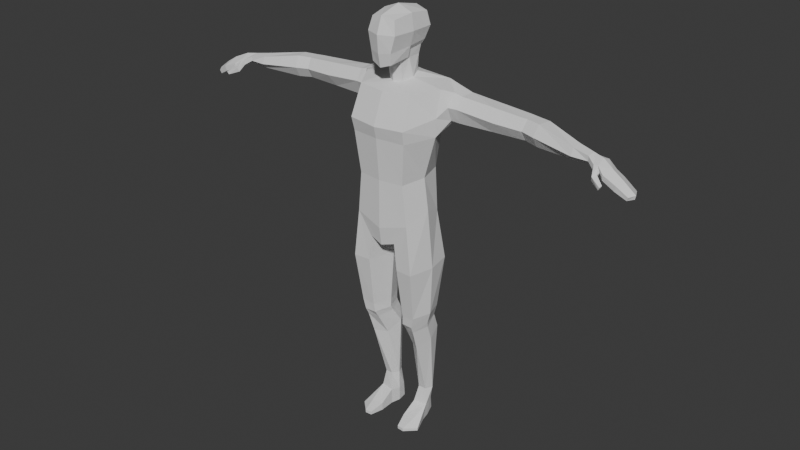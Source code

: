 # Source: Personaje4.blend  (saved by Blender 5.0.119; exported with 4.5.12 LTS)
import bpy
from mathutils import Matrix  # noqa: F401  (used for matrix-valued properties, if any)

bpy.ops.wm.read_factory_settings(use_empty=True)
scene = bpy.context.scene
scene.name = 'Scene'

# ---- collections
col_collection = bpy.data.collections.new('Collection'); scene.collection.children.link(col_collection)

# ---- world
world_world = bpy.data.worlds.new('World'); scene.world = world_world
world_world.use_nodes = True; world_world.node_tree.nodes.clear()
_N = world_world.node_tree.nodes; _L = world_world.node_tree.links
n0 = _N.new('ShaderNodeOutputWorld'); n0.name = 'World Output'; n0.location = (200, 100)
n1 = _N.new('ShaderNodeBackground'); n1.name = 'Background'; n1.location = (-200, 100)
n1.inputs[0].default_value = (0.05088, 0.05088, 0.05088, 1.0)
_L.new(n1.outputs[0], n0.inputs[0])
n0.is_active_output = True
world_world.color = (0.05088, 0.05088, 0.05088)
world_world.sun_shadow_jitter_overblur = 0.0

# ---- meshes
me_cube_002 = bpy.data.meshes.new('Cube.002')
me_cube_002.from_pydata([(1.027, -0.9739, -0.5642), (0.9922, -0.796, 3.937), (1.003, 0.7088, -0.5663), (1.193, 1.029, 4.075), (0.0, 1.025, -0.5004), (0.0, 1.088, 4.118), (0.0, -1.127, -0.8533), (0.0, -0.9249, 3.907), (1.271, -0.1368, -0.1674), (1.523, 0.1066, 4.026), (1.055, 0.874, 2.643), (0.8457, 0.7907, 0.9701), (1.031, -1.117, 2.393), (0.8786, -0.9966, 0.8958), (0.0, -1.248, 2.405), (0.0, -1.117, 0.8942), (0.0, 1.007, 2.63), (0.0, 0.9106, 0.9739), (1.518, -0.1171, 2.47), (1.082, -0.103, 0.9365), (0.0, -1.032, -1.519), (0.5011, -0.9653, -1.359), (0.5149, 0.7174, -1.354), (0.0, 0.8251, -1.282), (0.2601, -0.1196, -1.75), (0.0, -0.1015, -1.753), (0.2781, 0.4935, 4.28), (0.0, -0.3822, 4.093), (0.4174, 0.115, 4.197), (0.0, 0.662, 4.358), (0.2498, -0.2396, 4.109), (0.0, -0.445, 4.824), (0.2633, -0.3367, 4.841), (0.3525, -0.01502, 4.864), (0.2961, 0.5316, 4.847), (0.0, 0.6679, 4.844), (1.226, -1.001, -2.33), (1.265, 0.8405, -2.323), (1.444, -0.07683, -2.326), (0.6093, -0.9696, -2.324), (0.6456, 0.8714, -2.317), (0.3071, -0.015, -2.317), (1.13, 1.103, 3.349), (1.064, -1.222, 2.871), (0.0, -1.353, 2.833), (0.0, 1.107, 3.374), (1.544, -0.1384, 3.12), (1.637, 0.9318, 4.004), (1.831, 0.4345, 3.899), (1.763, 1.153, 3.386), (1.699, 0.8948, 2.937), (1.777, 0.1571, 3.458), (1.742, 0.3968, 2.949), (1.025, 0.2023, -8.301), (0.7534, 0.8232, -8.322), (0.9465, 0.5347, -8.367), (0.5331, 0.1162, -8.304), (0.5021, 0.7872, -8.32), (0.4438, 0.4627, -8.364), (1.253, -0.06561, -4.583), (1.063, 0.5511, -4.578), (0.6528, 0.5708, -4.574), (0.4387, -0.02621, -4.574), (0.632, -0.6686, -4.579), (1.039, -0.6883, -4.583), (1.149, 0.5913, -4.175), (0.6806, 0.6132, -4.247), (0.4349, -0.02403, -4.287), (0.6578, -0.6997, -4.256), (1.126, -0.7216, -4.184), (1.371, -0.06779, -4.144), (1.195, 0.2284, -5.408), (1.029, 0.7959, -5.177), (0.5952, 0.8125, -5.166), (0.3815, 0.4663, -5.344), (0.5744, -0.02287, -5.704), (0.9809, -0.3176, -5.625), (6.999, 0.3029, 3.36), (6.97, 0.03393, 3.313), (7.031, 0.4378, 3.244), (7.036, 0.3673, 3.077), (6.974, 0.03096, 3.144), (7.009, 0.1659, 3.027), (4.464, 0.3164, 3.316), (4.522, 0.5336, 3.663), (4.564, 0.9436, 2.957), (4.484, 0.5244, 2.962), (4.623, 1.159, 3.303), (4.601, 0.9525, 3.656), (4.942, 0.1873, 3.293), (5.058, 0.8581, 2.914), (5.125, 1.089, 3.28), (5.101, 0.8678, 3.652), (5.009, 0.4186, 3.659), (4.967, 0.4089, 2.92), (4.392, 0.5231, 3.669), (4.356, 0.5168, 2.958), (4.367, 0.3038, 3.314), (4.35, 0.9709, 2.958), (4.377, 1.19, 3.312), (4.386, 0.9774, 3.668), (1.058, 0.6106, -4.724), (0.6504, 0.6296, -4.718), (0.4493, 0.09355, -4.761), (0.6308, -0.4859, -4.852), (1.013, -0.5724, -4.837), (1.214, 0.005868, -4.784), (2.102, 0.4525, 3.832), (2.091, 0.4386, 2.917), (2.072, 0.1966, 3.459), (2.085, 0.9503, 2.911), (2.17, 1.206, 3.371), (2.136, 0.9647, 3.836), (3.46, 0.2392, 3.344), (2.842, 1.013, 2.936), (2.87, 1.25, 3.342), (2.883, 1.023, 3.751), (3.311, 0.4898, 3.745), (3.272, 0.4871, 2.939), (0.3895, -0.9767, 5.205), (0.4403, -0.8409, 6.254), (0.3315, 0.5895, 5.144), (0.5071, 0.6535, 6.254), (0.0, 0.6681, 5.068), (0.0, 0.7554, 6.356), (0.6051, 0.719, 5.789), (0.3693, -0.01131, 5.147), (0.5402, -0.1322, 6.356), (0.5387, -0.9427, 5.789), (0.0, -1.104, 5.173), (0.0, -0.9427, 6.356), (0.0, 0.9328, 5.789), (0.6236, -0.1322, 5.789), (0.0, -1.157, 5.789), (0.0, -0.1322, 6.569), (0.4335, 0.6535, 5.324), (0.0, 0.7554, 5.327), (0.4939, -0.1322, 5.294), (0.0, -1.01, 4.702), (0.381, -0.9157, 4.827), (0.3981, -0.1354, 4.904), (1.019, 0.05959, -8.897), (0.7534, 0.8687, -8.903), (0.9401, 0.3987, -8.897), (0.5331, 0.1162, -8.903), (0.5021, 0.8327, -8.903), (0.4438, 0.4694, -8.903), (0.6421, -0.9454, -8.783), (0.8894, -0.9639, -8.789), (0.6421, -0.9454, -8.903), (0.8894, -0.9639, -8.903), (0.5193, -0.4504, -8.903), (0.5193, -0.4504, -8.615), (1.275, -0.5936, -8.903), (1.275, -0.5936, -8.807), (0.9532, -0.489, -8.62), (1.043, 0.5468, -7.698), (0.8844, 0.7901, -7.694), (0.6062, 0.7661, -7.68), (0.4869, 0.4987, -7.671), (0.6457, 0.2554, -7.676), (0.9239, 0.2794, -7.689), (7.816, 0.02922, 3.12), (7.621, -0.231, 2.991), (7.685, 0.4844, 2.942), (7.66, 0.3336, 2.797), (7.605, -0.2109, 2.807), (7.792, 0.03513, 2.925), (6.405, 0.0006663, 3.15), (6.493, 0.4831, 3.023), (6.495, 0.5956, 3.267), (6.454, 0.4081, 3.45), (6.409, 0.1126, 3.394), (6.449, 0.1882, 2.965), (7.231, -0.1023, 2.975), (7.235, -0.1017, 3.162), (7.411, 0.3666, 2.965), (7.412, 0.06513, 2.951), (7.404, 0.4898, 3.191), (7.379, 0.2039, 3.309), (8.196, -0.005147, 2.886), (8.106, -0.2797, 2.79), (7.974, 0.4602, 2.788), (7.98, 0.3096, 2.643), (8.045, -0.2596, 2.607), (8.166, 0.001477, 2.681), (8.617, -0.01761, 2.565), (8.479, -0.2126, 2.529), (8.391, 0.4564, 2.47), (8.388, 0.2933, 2.428), (8.427, -0.1924, 2.409), (8.584, -0.002332, 2.431), (7.365, -0.08493, 3.17), (7.451, -0.0887, 2.961), (7.448, -0.239, 2.939), (7.354, -0.3765, 2.907), (7.308, -0.3096, 2.758), (7.402, -0.1721, 2.791), (7.732, -0.4216, 2.752), (7.719, -0.5369, 2.725), (7.667, -0.5068, 2.622), (7.68, -0.3915, 2.649)], [], [(45, 5, 3, 42), (46, 9, 1, 43), (43, 1, 7, 44), (46, 18, 52, 51), (2, 11, 19, 8), (11, 10, 18, 19), (0, 13, 15, 6), (13, 12, 14, 15), (8, 19, 13, 0), (19, 18, 12, 13), (4, 17, 11, 2), (17, 16, 10, 11), (0, 6, 20, 21), (25, 23, 22, 24), (20, 25, 24, 21), (4, 2, 22, 23), (3, 26, 28, 9), (28, 30, 1, 9), (5, 29, 26, 3), (1, 30, 27, 7), (30, 28, 33, 32), (28, 26, 34, 33), (29, 35, 34, 26), (32, 31, 27, 30), (22, 2, 37, 40), (21, 24, 41, 39), (0, 21, 39, 36), (2, 8, 38, 37), (24, 22, 40, 41), (8, 0, 36, 38), (3, 9, 48, 47), (12, 43, 44, 14), (18, 46, 43, 12), (16, 45, 42, 10), (173, 169, 80, 82), (172, 168, 81, 78), (9, 46, 51, 48), (42, 3, 47, 49), (10, 42, 49, 50), (18, 10, 50, 52), (157, 156, 55, 54), (158, 157, 54, 57), (159, 158, 57, 58), (160, 159, 58, 56), (161, 160, 56, 53), (156, 161, 53, 55), (70, 69, 64, 59), (69, 68, 63, 64), (68, 67, 62, 63), (67, 66, 61, 62), (66, 65, 60, 61), (65, 70, 59, 60), (37, 38, 70, 65), (40, 37, 65, 66), (41, 40, 66, 67), (39, 41, 67, 68), (36, 39, 68, 69), (38, 36, 69, 70), (106, 105, 76, 71), (105, 104, 75, 76), (104, 103, 74, 75), (103, 102, 73, 74), (102, 101, 72, 73), (101, 106, 71, 72), (177, 176, 165, 167), (193, 192, 194, 197), (169, 170, 79, 80), (170, 171, 77, 79), (168, 173, 82, 81), (171, 172, 78, 77), (100, 95, 84, 88), (97, 96, 86, 83), (99, 100, 88, 87), (98, 99, 87, 85), (95, 97, 83, 84), (96, 98, 85, 86), (88, 84, 93, 92), (83, 86, 94, 89), (87, 88, 92, 91), (85, 87, 91, 90), (84, 83, 89, 93), (86, 85, 90, 94), (118, 114, 98, 96), (117, 113, 97, 95), (114, 115, 99, 98), (115, 116, 100, 99), (113, 118, 96, 97), (116, 117, 95, 100), (60, 59, 106, 101), (61, 60, 101, 102), (62, 61, 102, 103), (63, 62, 103, 104), (64, 63, 104, 105), (59, 64, 105, 106), (47, 48, 107, 112), (51, 52, 108, 109), (49, 47, 112, 111), (50, 49, 111, 110), (48, 51, 109, 107), (52, 50, 110, 108), (112, 107, 117, 116), (109, 108, 118, 113), (111, 112, 116, 115), (110, 111, 115, 114), (107, 109, 113, 117), (108, 110, 114, 118), (119, 129, 138, 139), (131, 124, 122, 125), (136, 131, 125, 135), (135, 125, 132, 137), (125, 122, 127, 132), (132, 127, 120, 128), (137, 132, 128, 119), (119, 128, 133, 129), (128, 120, 130, 133), (137, 119, 139, 140), (122, 124, 134, 127), (127, 134, 130, 120), (121, 123, 136, 135), (126, 121, 135, 137), (31, 32, 139, 138), (32, 33, 140, 139), (33, 126, 137, 140), (123, 121, 34, 35), (121, 126, 33, 34), (152, 151, 149, 147), (55, 53, 141, 143), (54, 55, 143, 142), (57, 54, 142, 145), (58, 57, 145, 146), (56, 58, 146, 144), (148, 147, 149, 150), (151, 153, 150, 149), (155, 152, 147, 148), (153, 154, 148, 150), (141, 53, 154, 153), (53, 56, 152, 155), (144, 141, 153, 151), (56, 144, 151, 152), (154, 155, 148), (154, 53, 155), (71, 76, 161, 156), (76, 75, 160, 161), (75, 74, 159, 160), (74, 73, 158, 159), (73, 72, 157, 158), (72, 71, 156, 157), (146, 143, 141, 144), (142, 143, 146, 145), (89, 94, 173, 168), (92, 93, 172, 171), (176, 178, 164, 165), (178, 179, 162, 164), (174, 177, 193), (179, 175, 192), (91, 92, 171, 170), (90, 91, 170, 169), (93, 89, 168, 172), (94, 90, 169, 173), (77, 78, 175, 179), (81, 82, 177, 174), (79, 77, 179, 178), (80, 79, 178, 176), (78, 81, 174, 175), (82, 80, 176, 177), (164, 162, 180, 182), (166, 167, 185, 184), (162, 163, 181, 180), (163, 166, 184, 181), (167, 165, 183, 185), (165, 164, 182, 183), (182, 180, 186, 188), (184, 185, 191, 190), (180, 181, 187, 186), (181, 184, 190, 187), (185, 183, 189, 191), (183, 182, 188, 189), (186, 187, 190, 191), (189, 188, 186, 191), (192, 163, 162, 179), (192, 193, 166, 163), (193, 177, 167, 166), (197, 194, 198, 201), (174, 193, 197, 196), (192, 175, 195, 194), (175, 174, 196, 195), (199, 200, 201, 198), (195, 196, 200, 199), (196, 197, 201, 200), (194, 195, 199, 198)])
_uv = me_cube_002.uv_layers.new(name='UVMap')
_uv.uv.foreach_set('vector', [0.5833, 0.375, 0.625, 0.375, 0.625, 0.5, 0.5833, 0.5, 0.5833, 0.625, 0.625, 0.625, 0.625, 0.75, 0.5833, 0.75, 0.5833, 0.75, 0.625, 0.75, 0.625, 0.875, 0.5833, 0.875, 0.5833, 0.625, 0.5417, 0.625, 0.5417, 0.625, 0.5833, 0.625, 0.375, 0.5, 0.4583, 0.5, 0.4583, 0.625, 0.375, 0.625, 0.4583, 0.5, 0.5417, 0.5, 0.5417, 0.625, 0.4583, 0.625, 0.375, 0.75, 0.4583, 0.75, 0.4583, 0.875, 0.375, 0.875, 0.4583, 0.75, 0.5417, 0.75, 0.5417, 0.875, 0.4583, 0.875, 0.375, 0.625, 0.4583, 0.625, 0.4583, 0.75, 0.375, 0.75, 0.4583, 0.625, 0.5417, 0.625, 0.5417, 0.75, 0.4583, 0.75, 0.375, 0.375, 0.4583, 0.375, 0.4583, 0.5, 0.375, 0.5, 0.4583, 0.375, 0.5417, 0.375, 0.5417, 0.5, 0.4583, 0.5, 0.375, 0.75, 0.375, 0.875, 0.375, 0.875, 0.375, 0.75, 0.375, 0.625, 0.375, 0.375, 0.375, 0.5, 0.375, 0.625, 0.375, 0.875, 0.375, 0.625, 0.375, 0.625, 0.375, 0.75, 0.375, 0.375, 0.375, 0.5, 0.375, 0.5, 0.375, 0.375, 0.625, 0.5, 0.625, 0.5817, 0.625, 0.625, 0.625, 0.625, 0.625, 0.625, 0.625, 0.6912, 0.625, 0.75, 0.625, 0.625, 0.625, 0.375, 0.625, 0.4924, 0.625, 0.5817, 0.625, 0.5, 0.625, 0.75, 0.625, 0.6912, 0.625, 0.7576, 0.625, 0.875, 0.625, 0.6912, 0.625, 0.625, 0.625, 0.625, 0.625, 0.6912, 0.625, 0.625, 0.625, 0.5817, 0.625, 0.5817, 0.625, 0.625, 0.625, 0.4924, 0.0, 0.0, 0.625, 0.5817, 0.625, 0.5817, 0.625, 0.6912, 0.0, 0.0, 0.625, 0.7576, 0.625, 0.6912, 0.375, 0.5, 0.375, 0.5, 0.375, 0.5, 0.375, 0.5, 0.375, 0.75, 0.375, 0.625, 0.375, 0.625, 0.375, 0.75, 0.375, 0.75, 0.375, 0.75, 0.375, 0.75, 0.375, 0.75, 0.375, 0.5, 0.375, 0.625, 0.375, 0.625, 0.375, 0.5, 0.375, 0.625, 0.375, 0.5, 0.375, 0.5, 0.375, 0.625, 0.375, 0.625, 0.375, 0.75, 0.375, 0.75, 0.375, 0.625, 0.625, 0.5, 0.625, 0.625, 0.625, 0.625, 0.625, 0.5, 0.5417, 0.75, 0.5833, 0.75, 0.5833, 0.875, 0.5417, 0.875, 0.5417, 0.625, 0.5833, 0.625, 0.5833, 0.75, 0.5417, 0.75, 0.5417, 0.375, 0.5833, 0.375, 0.5833, 0.5, 0.5417, 0.5, 0.5417, 0.625, 0.5417, 0.5, 0.5417, 0.5, 0.5417, 0.625, 0.625, 0.625, 0.5833, 0.625, 0.5833, 0.625, 0.625, 0.625, 0.625, 0.625, 0.5833, 0.625, 0.5833, 0.625, 0.625, 0.625, 0.5833, 0.5, 0.625, 0.5, 0.625, 0.5, 0.5833, 0.5, 0.5417, 0.5, 0.5833, 0.5, 0.5833, 0.5, 0.5417, 0.5, 0.5417, 0.625, 0.5417, 0.5, 0.5417, 0.5, 0.5417, 0.625, 0.375, 0.5, 0.375, 0.625, 0.375, 0.625, 0.375, 0.5, 0.375, 0.5, 0.375, 0.5, 0.375, 0.5, 0.375, 0.5, 0.375, 0.625, 0.375, 0.5, 0.375, 0.5, 0.375, 0.625, 0.375, 0.75, 0.375, 0.625, 0.375, 0.625, 0.375, 0.75, 0.375, 0.75, 0.375, 0.75, 0.375, 0.75, 0.375, 0.75, 0.375, 0.625, 0.375, 0.75, 0.375, 0.75, 0.375, 0.625, 0.375, 0.625, 0.375, 0.75, 0.375, 0.75, 0.375, 0.625, 0.375, 0.75, 0.375, 0.75, 0.375, 0.75, 0.375, 0.75, 0.375, 0.75, 0.375, 0.625, 0.375, 0.625, 0.375, 0.75, 0.375, 0.625, 0.375, 0.5, 0.375, 0.5, 0.375, 0.625, 0.375, 0.5, 0.375, 0.5, 0.375, 0.5, 0.375, 0.5, 0.375, 0.5, 0.375, 0.625, 0.375, 0.625, 0.375, 0.5, 0.375, 0.5, 0.375, 0.625, 0.375, 0.625, 0.375, 0.5, 0.375, 0.5, 0.375, 0.5, 0.375, 0.5, 0.375, 0.5, 0.375, 0.625, 0.375, 0.5, 0.375, 0.5, 0.375, 0.625, 0.375, 0.75, 0.375, 0.625, 0.375, 0.625, 0.375, 0.75, 0.375, 0.75, 0.375, 0.75, 0.375, 0.75, 0.375, 0.75, 0.375, 0.625, 0.375, 0.75, 0.375, 0.75, 0.375, 0.625, 0.375, 0.625, 0.375, 0.75, 0.375, 0.75, 0.375, 0.625, 0.375, 0.75, 0.375, 0.75, 0.375, 0.75, 0.375, 0.75, 0.375, 0.75, 0.375, 0.625, 0.375, 0.625, 0.375, 0.75, 0.375, 0.625, 0.375, 0.5, 0.375, 0.5, 0.375, 0.625, 0.375, 0.5, 0.375, 0.5, 0.375, 0.5, 0.375, 0.5, 0.375, 0.5, 0.375, 0.625, 0.375, 0.625, 0.375, 0.5, 0.5417, 0.625, 0.5417, 0.5, 0.5417, 0.5, 0.5417, 0.625, 0.5833, 0.625, 0.625, 0.625, 0.625, 0.625, 0.5833, 0.625, 0.5417, 0.5, 0.5833, 0.5, 0.5833, 0.5, 0.5417, 0.5, 0.5833, 0.5, 0.625, 0.5, 0.625, 0.5, 0.5833, 0.5, 0.5833, 0.625, 0.5417, 0.625, 0.5417, 0.625, 0.5833, 0.625, 0.625, 0.5, 0.625, 0.625, 0.625, 0.625, 0.625, 0.5, 0.625, 0.5, 0.625, 0.625, 0.625, 0.625, 0.625, 0.5, 0.5833, 0.625, 0.5417, 0.625, 0.5417, 0.625, 0.5833, 0.625, 0.5833, 0.5, 0.625, 0.5, 0.625, 0.5, 0.5833, 0.5, 0.5417, 0.5, 0.5833, 0.5, 0.5833, 0.5, 0.5417, 0.5, 0.625, 0.625, 0.5833, 0.625, 0.5833, 0.625, 0.625, 0.625, 0.5417, 0.625, 0.5417, 0.5, 0.5417, 0.5, 0.5417, 0.625, 0.625, 0.5, 0.625, 0.625, 0.625, 0.625, 0.625, 0.5, 0.5833, 0.625, 0.5417, 0.625, 0.5417, 0.625, 0.5833, 0.625, 0.5833, 0.5, 0.625, 0.5, 0.625, 0.5, 0.5833, 0.5, 0.5417, 0.5, 0.5833, 0.5, 0.5833, 0.5, 0.5417, 0.5, 0.625, 0.625, 0.5833, 0.625, 0.5833, 0.625, 0.625, 0.625, 0.5417, 0.625, 0.5417, 0.5, 0.5417, 0.5, 0.5417, 0.625, 0.5417, 0.625, 0.5417, 0.5, 0.5417, 0.5, 0.5417, 0.625, 0.625, 0.625, 0.5833, 0.625, 0.5833, 0.625, 0.625, 0.625, 0.5417, 0.5, 0.5833, 0.5, 0.5833, 0.5, 0.5417, 0.5, 0.5833, 0.5, 0.625, 0.5, 0.625, 0.5, 0.5833, 0.5, 0.5833, 0.625, 0.5417, 0.625, 0.5417, 0.625, 0.5833, 0.625, 0.625, 0.5, 0.625, 0.625, 0.625, 0.625, 0.625, 0.5, 0.375, 0.5, 0.375, 0.625, 0.375, 0.625, 0.375, 0.5, 0.375, 0.5, 0.375, 0.5, 0.375, 0.5, 0.375, 0.5, 0.375, 0.625, 0.375, 0.5, 0.375, 0.5, 0.375, 0.625, 0.375, 0.75, 0.375, 0.625, 0.375, 0.625, 0.375, 0.75, 0.375, 0.75, 0.375, 0.75, 0.375, 0.75, 0.375, 0.75, 0.375, 0.625, 0.375, 0.75, 0.375, 0.75, 0.375, 0.625, 0.625, 0.5, 0.625, 0.625, 0.625, 0.625, 0.625, 0.5, 0.5833, 0.625, 0.5417, 0.625, 0.5417, 0.625, 0.5833, 0.625, 0.5833, 0.5, 0.625, 0.5, 0.625, 0.5, 0.5833, 0.5, 0.5417, 0.5, 0.5833, 0.5, 0.5833, 0.5, 0.5417, 0.5, 0.625, 0.625, 0.5833, 0.625, 0.5833, 0.625, 0.625, 0.625, 0.5417, 0.625, 0.5417, 0.5, 0.5417, 0.5, 0.5417, 0.625, 0.625, 0.5, 0.625, 0.625, 0.625, 0.625, 0.625, 0.5, 0.5833, 0.625, 0.5417, 0.625, 0.5417, 0.625, 0.5833, 0.625, 0.5833, 0.5, 0.625, 0.5, 0.625, 0.5, 0.5833, 0.5, 0.5417, 0.5, 0.5833, 0.5, 0.5833, 0.5, 0.5417, 0.5, 0.625, 0.625, 0.5833, 0.625, 0.5833, 0.625, 0.625, 0.625, 0.5417, 0.625, 0.5417, 0.5, 0.5417, 0.5, 0.5417, 0.625, 0.375, 0.75, 0.375, 0.875, 0.375, 0.875, 0.375, 0.75, 0.5, 0.375, 0.625, 0.375, 0.625, 0.5, 0.5, 0.5, 0.375, 0.375, 0.5, 0.375, 0.5, 0.5, 0.375, 0.5, 0.375, 0.5, 0.5, 0.5, 0.5, 0.625, 0.375, 0.625, 0.5, 0.5, 0.625, 0.5, 0.625, 0.625, 0.5, 0.625, 0.5, 0.625, 0.625, 0.625, 0.625, 0.75, 0.5, 0.75, 0.375, 0.625, 0.5, 0.625, 0.5, 0.75, 0.375, 0.75, 0.375, 0.75, 0.5, 0.75, 0.5, 0.875, 0.375, 0.875, 0.5, 0.75, 0.625, 0.75, 0.625, 0.875, 0.5, 0.875, 0.375, 0.625, 0.375, 0.75, 0.375, 0.75, 0.375, 0.625, 0.625, 0.5, 0.75, 0.5, 0.75, 0.625, 0.625, 0.625, 0.625, 0.625, 0.75, 0.625, 0.75, 0.75, 0.625, 0.75, 0.345, 0.518, 0.25, 0.5163, 0.25, 0.5, 0.375, 0.5, 0.3466, 0.625, 0.345, 0.518, 0.375, 0.5, 0.375, 0.625, 0.25, 0.7302, 0.344, 0.728, 0.375, 0.75, 0.25, 0.75, 0.344, 0.728, 0.3456, 0.625, 0.375, 0.625, 0.375, 0.75, 0.3456, 0.625, 0.3466, 0.625, 0.375, 0.625, 0.375, 0.625, 0.25, 0.5163, 0.345, 0.518, 0.345, 0.518, 0.25, 0.5163, 0.345, 0.518, 0.3466, 0.625, 0.3456, 0.625, 0.345, 0.518, 0.375, 0.75, 0.375, 0.75, 0.375, 0.75, 0.375, 0.75, 0.375, 0.625, 0.375, 0.75, 0.375, 0.75, 0.375, 0.625, 0.375, 0.5, 0.375, 0.625, 0.375, 0.625, 0.375, 0.5, 0.375, 0.5, 0.375, 0.5, 0.375, 0.5, 0.375, 0.5, 0.375, 0.625, 0.375, 0.5, 0.375, 0.5, 0.375, 0.625, 0.375, 0.75, 0.375, 0.625, 0.375, 0.625, 0.375, 0.75, 0.375, 0.75, 0.375, 0.75, 0.375, 0.75, 0.375, 0.75, 0.0, 0.0, 0.0, 0.0, 0.0, 0.0, 0.0, 0.0, 0.375, 0.75, 0.375, 0.75, 0.375, 0.75, 0.375, 0.75, 0.375, 0.75, 0.375, 0.75, 0.375, 0.75, 0.375, 0.75, 0.375, 0.75, 0.375, 0.75, 0.375, 0.75, 0.375, 0.75, 0.375, 0.75, 0.375, 0.75, 0.375, 0.75, 0.375, 0.75, 0.0, 0.0, 0.0, 0.0, 0.0, 0.0, 0.0, 0.0, 0.375, 0.75, 0.375, 0.75, 0.375, 0.75, 0.375, 0.75, 0.375, 0.75, 0.375, 0.75, 0.375, 0.75, 0.375, 0.75, 0.375, 0.75, 0.375, 0.75, 0.375, 0.625, 0.375, 0.75, 0.375, 0.75, 0.375, 0.625, 0.375, 0.75, 0.375, 0.75, 0.375, 0.75, 0.375, 0.75, 0.375, 0.75, 0.375, 0.625, 0.375, 0.625, 0.375, 0.75, 0.375, 0.625, 0.375, 0.5, 0.375, 0.5, 0.375, 0.625, 0.375, 0.5, 0.375, 0.5, 0.375, 0.5, 0.375, 0.5, 0.375, 0.5, 0.375, 0.625, 0.375, 0.625, 0.375, 0.5, 0.375, 0.625, 0.375, 0.625, 0.375, 0.75, 0.0, 0.0, 0.375, 0.5, 0.375, 0.625, 0.375, 0.625, 0.375, 0.5, 0.5833, 0.625, 0.5417, 0.625, 0.5417, 0.625, 0.5833, 0.625, 0.625, 0.5, 0.625, 0.625, 0.625, 0.625, 0.625, 0.5, 0.5417, 0.5, 0.5833, 0.5, 0.5833, 0.5, 0.5417, 0.5, 0.5833, 0.5, 0.625, 0.5, 0.625, 0.5, 0.5833, 0.5, 0.5833, 0.625, 0.5417, 0.625, 0.5833, 0.625, 0.625, 0.5, 0.625, 0.625, 0.625, 0.625, 0.5833, 0.5, 0.625, 0.5, 0.625, 0.5, 0.5833, 0.5, 0.5417, 0.5, 0.5833, 0.5, 0.5833, 0.5, 0.5417, 0.5, 0.625, 0.625, 0.5833, 0.625, 0.5833, 0.625, 0.625, 0.625, 0.5417, 0.625, 0.5417, 0.5, 0.5417, 0.5, 0.5417, 0.625, 0.625, 0.5, 0.625, 0.625, 0.625, 0.625, 0.625, 0.5, 0.5833, 0.625, 0.5417, 0.625, 0.5417, 0.625, 0.5833, 0.625, 0.5833, 0.5, 0.625, 0.5, 0.625, 0.5, 0.5833, 0.5, 0.5417, 0.5, 0.5833, 0.5, 0.5833, 0.5, 0.5417, 0.5, 0.625, 0.625, 0.5833, 0.625, 0.5833, 0.625, 0.625, 0.625, 0.5417, 0.625, 0.5417, 0.5, 0.5417, 0.5, 0.5417, 0.625, 0.5833, 0.5, 0.625, 0.5, 0.625, 0.5, 0.5833, 0.5, 0.5833, 0.625, 0.5417, 0.625, 0.5417, 0.625, 0.5833, 0.625, 0.625, 0.5, 0.625, 0.625, 0.625, 0.625, 0.625, 0.5, 0.625, 0.625, 0.5833, 0.625, 0.5833, 0.625, 0.625, 0.625, 0.5417, 0.625, 0.5417, 0.5, 0.5417, 0.5, 0.5417, 0.625, 0.5417, 0.5, 0.5833, 0.5, 0.5833, 0.5, 0.5417, 0.5, 0.5833, 0.5, 0.625, 0.5, 0.625, 0.5, 0.5833, 0.5, 0.5833, 0.625, 0.5417, 0.625, 0.5417, 0.625, 0.5833, 0.625, 0.625, 0.5, 0.625, 0.625, 0.625, 0.625, 0.625, 0.5, 0.625, 0.625, 0.5833, 0.625, 0.5833, 0.625, 0.625, 0.625, 0.5417, 0.625, 0.5417, 0.5, 0.5417, 0.5, 0.5417, 0.625, 0.5417, 0.5, 0.5833, 0.5, 0.5833, 0.5, 0.5417, 0.5, 0.625, 0.5, 0.625, 0.625, 0.5833, 0.625, 0.5417, 0.625, 0.5417, 0.5, 0.5833, 0.5, 0.625, 0.5, 0.5417, 0.625, 0.625, 0.625, 0.625, 0.625, 0.625, 0.5, 0.625, 0.5, 0.625, 0.625, 0.5833, 0.625, 0.5833, 0.625, 0.625, 0.625, 0.5833, 0.625, 0.5417, 0.625, 0.5417, 0.625, 0.5833, 0.625, 0.5833, 0.625, 0.625, 0.625, 0.625, 0.625, 0.5833, 0.625, 0.5833, 0.625, 0.5833, 0.625, 0.5833, 0.625, 0.5833, 0.625, 0.625, 0.625, 0.625, 0.625, 0.625, 0.625, 0.625, 0.625, 0.625, 0.625, 0.5833, 0.625, 0.5833, 0.625, 0.625, 0.625, 0.625, 0.625, 0.5833, 0.625, 0.5833, 0.625, 0.625, 0.625, 0.625, 0.625, 0.5833, 0.625, 0.5833, 0.625, 0.625, 0.625, 0.5833, 0.625, 0.5833, 0.625, 0.5833, 0.625, 0.5833, 0.625, 0.625, 0.625, 0.625, 0.625, 0.625, 0.625, 0.625, 0.625])
me_cube_002.update()

# ---- objects
ob_personaje = bpy.data.objects.new('Personaje', me_cube_002)

# ---- transforms, parenting, visibility, modifiers, constraints
ob_personaje.location = (0.0, 0.0, 1.011)
ob_personaje.scale = (0.1145, 0.1145, 0.1145)
ob_personaje.lock_scale = (True, True, True)
_m = ob_personaje.modifiers.new('Mirror', 'MIRROR')
_m.use_clip = True

# ---- collection membership
col_collection.objects.link(ob_personaje)

# ---- scene / render settings (as saved in the file)
scene.frame_start = 1; scene.frame_end = 250; scene.frame_set(185)
scene.render.engine = 'BLENDER_EEVEE_NEXT'
scene.render.bake_bias = 0.0
scene.render.bake_samples = 0
scene.cycles.sampling_pattern = 'TABULATED_SOBOL'
scene.eevee.use_volume_custom_range = False
bpy.context.view_layer.update()

# ---- added for rendering (the .blend has no active camera and no usable light): camera, sun
cam_auto = bpy.data.cameras.new('AutoCamera')
cam_auto.lens = 50.0
cam_auto.sensor_width = 36.0
cam_auto.clip_end = 1000.0
ob_auto_camera = bpy.data.objects.new('AutoCamera', cam_auto)
scene.collection.objects.link(ob_auto_camera)
ob_auto_camera.location = (2.46899, -2.96868, 2.85253)
ob_auto_camera.rotation_euler = (1.09748, -7.21219e-08, 0.694738)
scene.camera = ob_auto_camera
light_auto_sun = bpy.data.lights.new('AutoSun', 'SUN')
light_auto_sun.energy = 3.0
light_auto_sun.angle = 0.0523599
ob_auto_sun = bpy.data.objects.new('AutoSun', light_auto_sun)
scene.collection.objects.link(ob_auto_sun)
ob_auto_sun.rotation_euler = (0.872665, 0.174533, 0.523599)
bpy.context.view_layer.update()
